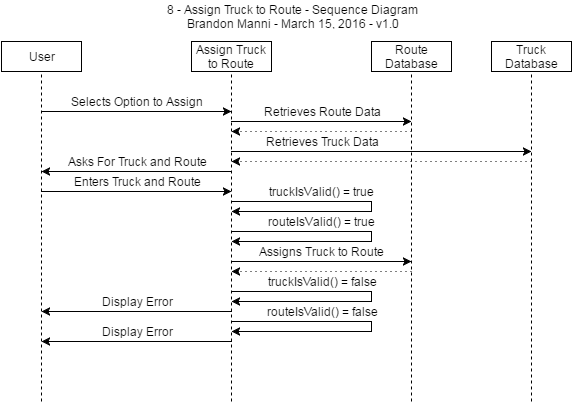

The diagram above was exported from draw.io. Its source (the exported page's mxGraphModel, read from the mxfile embedded in the PNG):
<mxGraphModel dx="1434" dy="780" grid="1" gridSize="10" guides="1" tooltips="1" connect="1" arrows="1" fold="1" page="1" pageScale="1" pageWidth="826" pageHeight="1169" background="#ffffff" math="0">
  <root>
    <mxCell id="0" />
    <mxCell id="1" parent="0" />
    <mxCell id="6f4429ffe10d56af-1" value="User" style="whiteSpace=wrap;html=1;" vertex="1" parent="1">
      <mxGeometry x="20" y="40" width="80" height="30" as="geometry" />
    </mxCell>
    <mxCell id="6f4429ffe10d56af-2" value="Assign Truck&lt;div&gt;to Route&lt;/div&gt;" style="whiteSpace=wrap;html=1;" vertex="1" parent="1">
      <mxGeometry x="210" y="40" width="80" height="30" as="geometry" />
    </mxCell>
    <mxCell id="6f4429ffe10d56af-3" value="Route Database" style="whiteSpace=wrap;html=1;" vertex="1" parent="1">
      <mxGeometry x="390" y="40" width="80" height="30" as="geometry" />
    </mxCell>
    <mxCell id="6f4429ffe10d56af-4" value="" style="endArrow=none;dashed=1;html=1;entryX=0.5;entryY=1;" edge="1" parent="1" target="6f4429ffe10d56af-1">
      <mxGeometry width="50" height="50" relative="1" as="geometry">
        <mxPoint x="60" y="400" as="sourcePoint" />
        <mxPoint x="50" y="10" as="targetPoint" />
      </mxGeometry>
    </mxCell>
    <mxCell id="6f4429ffe10d56af-5" value="" style="endArrow=none;dashed=1;html=1;entryX=0.5;entryY=1;" edge="1" parent="1">
      <mxGeometry x="250" y="70" width="50" height="50" as="geometry">
        <mxPoint x="250" y="400" as="sourcePoint" />
        <mxPoint x="250" y="70" as="targetPoint" />
      </mxGeometry>
    </mxCell>
    <mxCell id="6f4429ffe10d56af-7" value="" style="endArrow=none;dashed=1;html=1;entryX=0.5;entryY=1;" edge="1" parent="1">
      <mxGeometry x="430" y="70" width="50" height="50" as="geometry">
        <mxPoint x="430" y="400" as="sourcePoint" />
        <mxPoint x="430" y="70" as="targetPoint" />
        <Array as="points" />
      </mxGeometry>
    </mxCell>
    <mxCell id="6f4429ffe10d56af-8" value="Truck Database" style="whiteSpace=wrap;html=1;" vertex="1" parent="1">
      <mxGeometry x="510" y="40" width="80" height="30" as="geometry" />
    </mxCell>
    <mxCell id="6f4429ffe10d56af-9" value="" style="endArrow=none;dashed=1;html=1;entryX=0.5;entryY=1;" edge="1" parent="1">
      <mxGeometry x="550" y="70" width="50" height="50" as="geometry">
        <mxPoint x="550" y="400" as="sourcePoint" />
        <mxPoint x="550" y="70" as="targetPoint" />
        <Array as="points" />
      </mxGeometry>
    </mxCell>
    <mxCell id="4b5ef75e2b9a2f52-1" value="8 - Assign Truck to Route - Sequence Diagram&lt;div&gt;Brandon Manni - March 15, 2016 - v1.0&lt;/div&gt;" style="text;html=1;strokeColor=none;fillColor=none;align=center;verticalAlign=middle;whiteSpace=wrap;overflow=hidden;" vertex="1" parent="1">
      <mxGeometry x="20" width="580" height="30" as="geometry" />
    </mxCell>
    <mxCell id="48583ab781fe8357-1" value="" style="endArrow=classic;html=1;" edge="1" parent="1">
      <mxGeometry width="50" height="50" relative="1" as="geometry">
        <mxPoint x="60" y="110" as="sourcePoint" />
        <mxPoint x="250" y="110" as="targetPoint" />
      </mxGeometry>
    </mxCell>
    <mxCell id="48583ab781fe8357-2" value="Selects Option to Assign" style="text;html=1;strokeColor=none;fillColor=none;align=center;verticalAlign=middle;whiteSpace=wrap;overflow=hidden;" vertex="1" parent="1">
      <mxGeometry x="60" y="90" width="190" height="20" as="geometry" />
    </mxCell>
    <mxCell id="48583ab781fe8357-3" value="" style="endArrow=classic;html=1;" edge="1" parent="1">
      <mxGeometry width="50" height="50" relative="1" as="geometry">
        <mxPoint x="250" y="120" as="sourcePoint" />
        <mxPoint x="430" y="120" as="targetPoint" />
      </mxGeometry>
    </mxCell>
    <mxCell id="48583ab781fe8357-4" value="Retrieves Route Data" style="text;html=1;strokeColor=none;fillColor=none;align=center;verticalAlign=middle;whiteSpace=wrap;overflow=hidden;" vertex="1" parent="1">
      <mxGeometry x="250" y="100" width="180" height="20" as="geometry" />
    </mxCell>
    <mxCell id="48583ab781fe8357-5" value="" style="endArrow=classic;html=1;dashed=1;dashPattern=1 4;" edge="1" parent="1">
      <mxGeometry width="50" height="50" relative="1" as="geometry">
        <mxPoint x="430" y="130" as="sourcePoint" />
        <mxPoint x="250" y="130" as="targetPoint" />
      </mxGeometry>
    </mxCell>
    <mxCell id="48583ab781fe8357-6" value="" style="endArrow=classic;html=1;" edge="1" parent="1">
      <mxGeometry width="50" height="50" relative="1" as="geometry">
        <mxPoint x="250" y="150" as="sourcePoint" />
        <mxPoint x="550" y="150" as="targetPoint" />
      </mxGeometry>
    </mxCell>
    <mxCell id="48583ab781fe8357-7" value="Retrieves Truck Data" style="text;html=1;strokeColor=none;fillColor=none;align=center;verticalAlign=middle;whiteSpace=wrap;overflow=hidden;" vertex="1" parent="1">
      <mxGeometry x="250" y="130" width="180" height="20" as="geometry" />
    </mxCell>
    <mxCell id="48583ab781fe8357-8" value="" style="endArrow=classic;html=1;dashed=1;dashPattern=1 4;" edge="1" parent="1">
      <mxGeometry x="220" y="200" width="50" height="50" as="geometry">
        <mxPoint x="550" y="160" as="sourcePoint" />
        <mxPoint x="250" y="160" as="targetPoint" />
      </mxGeometry>
    </mxCell>
    <mxCell id="48583ab781fe8357-9" value="" style="endArrow=classic;html=1;" edge="1" parent="1">
      <mxGeometry width="50" height="50" relative="1" as="geometry">
        <mxPoint x="250" y="170" as="sourcePoint" />
        <mxPoint x="60" y="170" as="targetPoint" />
      </mxGeometry>
    </mxCell>
    <mxCell id="48583ab781fe8357-10" value="Asks For Truck and Route" style="text;html=1;strokeColor=none;fillColor=none;align=center;verticalAlign=middle;whiteSpace=wrap;overflow=hidden;" vertex="1" parent="1">
      <mxGeometry x="60" y="150" width="190" height="20" as="geometry" />
    </mxCell>
    <mxCell id="48583ab781fe8357-11" value="" style="endArrow=classic;html=1;" edge="1" parent="1">
      <mxGeometry width="50" height="50" relative="1" as="geometry">
        <mxPoint x="60" y="190" as="sourcePoint" />
        <mxPoint x="250" y="190" as="targetPoint" />
      </mxGeometry>
    </mxCell>
    <mxCell id="48583ab781fe8357-12" value="Enters Truck and Route" style="text;html=1;strokeColor=none;fillColor=none;align=center;verticalAlign=middle;whiteSpace=wrap;overflow=hidden;" vertex="1" parent="1">
      <mxGeometry x="60" y="170" width="190" height="20" as="geometry" />
    </mxCell>
    <mxCell id="48583ab781fe8357-13" value="" style="endArrow=classic;html=1;rounded=0;" edge="1" parent="1">
      <mxGeometry width="50" height="50" relative="1" as="geometry">
        <mxPoint x="250" y="200" as="sourcePoint" />
        <mxPoint x="250" y="210" as="targetPoint" />
        <Array as="points">
          <mxPoint x="390" y="200" />
          <mxPoint x="390" y="210" />
        </Array>
      </mxGeometry>
    </mxCell>
    <mxCell id="48583ab781fe8357-14" value="truckIsValid() = true" style="text;html=1;strokeColor=none;fillColor=none;align=center;verticalAlign=middle;whiteSpace=wrap;overflow=hidden;" vertex="1" parent="1">
      <mxGeometry x="250" y="180" width="180" height="20" as="geometry" />
    </mxCell>
    <mxCell id="48583ab781fe8357-16" value="" style="endArrow=classic;html=1;rounded=0;" edge="1" parent="1">
      <mxGeometry x="250" y="230" width="50" height="50" as="geometry">
        <mxPoint x="250" y="230" as="sourcePoint" />
        <mxPoint x="250" y="240" as="targetPoint" />
        <Array as="points">
          <mxPoint x="390" y="230" />
          <mxPoint x="390" y="240" />
        </Array>
      </mxGeometry>
    </mxCell>
    <mxCell id="48583ab781fe8357-17" value="routeIsValid() = true" style="text;html=1;strokeColor=none;fillColor=none;align=center;verticalAlign=middle;whiteSpace=wrap;overflow=hidden;" vertex="1" parent="1">
      <mxGeometry x="250" y="210" width="180" height="20" as="geometry" />
    </mxCell>
    <mxCell id="48583ab781fe8357-18" value="" style="endArrow=classic;html=1;" edge="1" parent="1">
      <mxGeometry width="50" height="50" relative="1" as="geometry">
        <mxPoint x="250" y="260" as="sourcePoint" />
        <mxPoint x="430" y="260" as="targetPoint" />
      </mxGeometry>
    </mxCell>
    <mxCell id="48583ab781fe8357-19" value="Assigns Truck to Route" style="text;html=1;strokeColor=none;fillColor=none;align=center;verticalAlign=middle;whiteSpace=wrap;overflow=hidden;" vertex="1" parent="1">
      <mxGeometry x="250" y="240" width="180" height="20" as="geometry" />
    </mxCell>
    <mxCell id="48583ab781fe8357-21" value="" style="endArrow=classic;html=1;rounded=0;" edge="1" parent="1">
      <mxGeometry x="250" y="290" width="50" height="50" as="geometry">
        <mxPoint x="250" y="290" as="sourcePoint" />
        <mxPoint x="250" y="300" as="targetPoint" />
        <Array as="points">
          <mxPoint x="390" y="290" />
          <mxPoint x="390" y="300" />
        </Array>
      </mxGeometry>
    </mxCell>
    <mxCell id="48583ab781fe8357-22" value="truckIsValid() = false" style="text;html=1;strokeColor=none;fillColor=none;align=center;verticalAlign=middle;whiteSpace=wrap;overflow=hidden;" vertex="1" parent="1">
      <mxGeometry x="250" y="270" width="180" height="20" as="geometry" />
    </mxCell>
    <mxCell id="48583ab781fe8357-23" value="" style="endArrow=classic;html=1;" edge="1" parent="1">
      <mxGeometry width="50" height="50" relative="1" as="geometry">
        <mxPoint x="250" y="310" as="sourcePoint" />
        <mxPoint x="60" y="310" as="targetPoint" />
      </mxGeometry>
    </mxCell>
    <mxCell id="48583ab781fe8357-24" value="Display Error" style="text;html=1;strokeColor=none;fillColor=none;align=center;verticalAlign=middle;whiteSpace=wrap;overflow=hidden;" vertex="1" parent="1">
      <mxGeometry x="60" y="290" width="190" height="20" as="geometry" />
    </mxCell>
    <mxCell id="48583ab781fe8357-26" value="" style="endArrow=classic;html=1;rounded=0;" edge="1" parent="1">
      <mxGeometry x="250" y="320" width="50" height="50" as="geometry">
        <mxPoint x="250" y="320" as="sourcePoint" />
        <mxPoint x="250" y="330" as="targetPoint" />
        <Array as="points">
          <mxPoint x="390" y="320" />
          <mxPoint x="390" y="330" />
        </Array>
      </mxGeometry>
    </mxCell>
    <mxCell id="48583ab781fe8357-27" value="routeIsValid() = false" style="text;html=1;strokeColor=none;fillColor=none;align=center;verticalAlign=middle;whiteSpace=wrap;overflow=hidden;" vertex="1" parent="1">
      <mxGeometry x="250" y="300" width="180" height="20" as="geometry" />
    </mxCell>
    <mxCell id="48583ab781fe8357-28" value="" style="endArrow=classic;html=1;" edge="1" parent="1">
      <mxGeometry x="60" y="340" width="50" height="50" as="geometry">
        <mxPoint x="250" y="340" as="sourcePoint" />
        <mxPoint x="60" y="340" as="targetPoint" />
      </mxGeometry>
    </mxCell>
    <mxCell id="48583ab781fe8357-29" value="Display Error" style="text;html=1;strokeColor=none;fillColor=none;align=center;verticalAlign=middle;whiteSpace=wrap;overflow=hidden;" vertex="1" parent="1">
      <mxGeometry x="60" y="320" width="190" height="20" as="geometry" />
    </mxCell>
    <mxCell id="48583ab781fe8357-30" value="" style="endArrow=classic;html=1;dashed=1;dashPattern=1 4;" edge="1" parent="1">
      <mxGeometry width="50" height="50" relative="1" as="geometry">
        <mxPoint x="430" y="270" as="sourcePoint" />
        <mxPoint x="250" y="270" as="targetPoint" />
      </mxGeometry>
    </mxCell>
  </root>
</mxGraphModel>